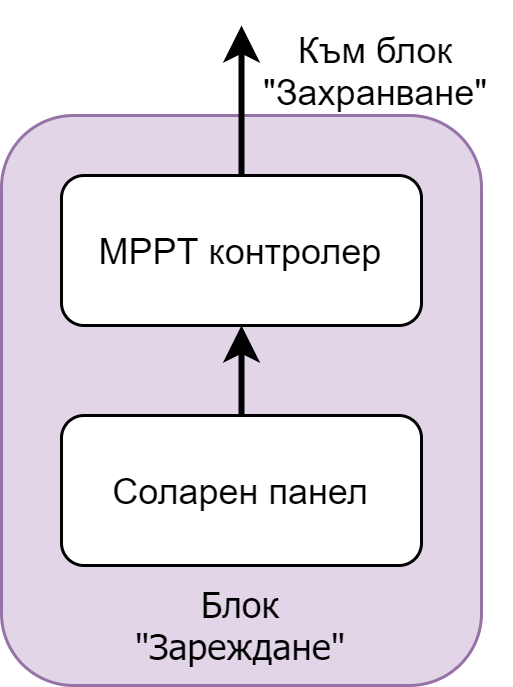

The diagram above was exported from draw.io. Its source (the exported page's mxGraphModel, read from the mxfile embedded in the PNG):
<mxGraphModel dx="677" dy="340" grid="1" gridSize="10" guides="1" tooltips="1" connect="1" arrows="1" fold="1" page="1" pageScale="1" pageWidth="827" pageHeight="1169" math="0" shadow="0">
  <root>
    <mxCell id="0" />
    <mxCell id="1" parent="0" />
    <mxCell id="Gx-brBE3KHZLmAzYRtwG-1" value="Блок&lt;br&gt;&quot;Зареждане&quot;" style="rounded=1;whiteSpace=wrap;html=1;fillColor=#E1D5E7;strokeColor=#9673A6;fontFamily=Tahoma;fontStyle=0;verticalAlign=bottom;align=center;spacingBottom=4;" vertex="1" parent="1">
      <mxGeometry x="370" y="200" width="160" height="190" as="geometry" />
    </mxCell>
    <mxCell id="Gx-brBE3KHZLmAzYRtwG-4" style="edgeStyle=orthogonalEdgeStyle;rounded=0;orthogonalLoop=1;jettySize=auto;html=1;entryX=0.5;entryY=1;entryDx=0;entryDy=0;strokeWidth=2;" edge="1" parent="1" source="Gx-brBE3KHZLmAzYRtwG-2" target="Gx-brBE3KHZLmAzYRtwG-3">
      <mxGeometry relative="1" as="geometry">
        <Array as="points">
          <mxPoint x="450" y="290" />
          <mxPoint x="450" y="290" />
        </Array>
      </mxGeometry>
    </mxCell>
    <mxCell id="Gx-brBE3KHZLmAzYRtwG-2" value="Соларен панел&lt;span style=&quot;color: rgba(0 , 0 , 0 , 0) ; font-family: monospace ; font-size: 0px ; white-space: nowrap&quot;&gt;%3CmxGraphModel%3E%3Croot%3E%3CmxCell%20id%3D%220%22%2F%3E%3CmxCell%20id%3D%221%22%20parent%3D%220%22%2F%3E%3CmxCell%20id%3D%222%22%20value%3D%22%D0%90%D0%BA%D1%83%D0%BC%D1%83%D0%BB%D0%B0%D1%82%D0%BE%D1%80%D0%BD%D0%B0%20%D0%B1%D0%B0%D1%82%D0%B5%D1%80%D0%B8%D1%8F%20(12V)%22%20style%3D%22rounded%3D1%3BwhiteSpace%3Dwrap%3Bhtml%3D1%3B%22%20vertex%3D%221%22%20parent%3D%221%22%3E%3CmxGeometry%20x%3D%22310%22%20y%3D%22270%22%20width%3D%22120%22%20height%3D%2250%22%20as%3D%22geometry%22%2F%3E%3C%2FmxCell%3E%3C%2Froot%3E%3C%2FmxGraphModel%3E&lt;/span&gt;" style="rounded=1;whiteSpace=wrap;html=1;" vertex="1" parent="1">
      <mxGeometry x="390" y="300" width="120" height="50" as="geometry" />
    </mxCell>
    <mxCell id="Gx-brBE3KHZLmAzYRtwG-5" style="edgeStyle=orthogonalEdgeStyle;rounded=0;orthogonalLoop=1;jettySize=auto;html=1;strokeWidth=2;" edge="1" parent="1" source="Gx-brBE3KHZLmAzYRtwG-3">
      <mxGeometry relative="1" as="geometry">
        <mxPoint x="450" y="170" as="targetPoint" />
      </mxGeometry>
    </mxCell>
    <mxCell id="Gx-brBE3KHZLmAzYRtwG-3" value="MPPT контролер" style="rounded=1;whiteSpace=wrap;html=1;" vertex="1" parent="1">
      <mxGeometry x="390" y="220" width="120" height="50" as="geometry" />
    </mxCell>
    <mxCell id="Gx-brBE3KHZLmAzYRtwG-6" value="Към блок &quot;Захранване&quot;" style="text;html=1;strokeColor=none;fillColor=none;align=center;verticalAlign=middle;whiteSpace=wrap;rounded=0;fontColor=#000000;" vertex="1" parent="1">
      <mxGeometry x="450" y="170" width="90" height="30" as="geometry" />
    </mxCell>
  </root>
</mxGraphModel>